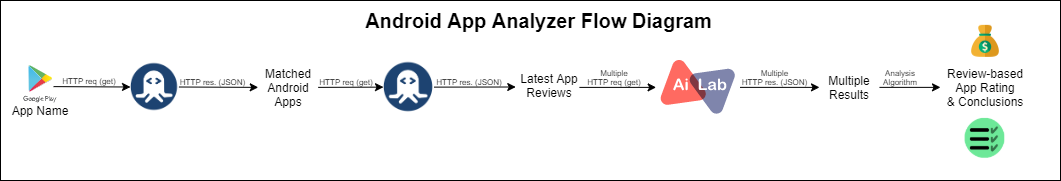

The diagram above was exported from draw.io. Its source (the exported page's mxGraphModel, read from the mxfile embedded in the PNG):
<mxGraphModel dx="2672" dy="1097" grid="1" gridSize="10" guides="1" tooltips="1" connect="1" arrows="1" fold="1" page="1" pageScale="1" pageWidth="827" pageHeight="1169" math="0" shadow="0">
  <root>
    <mxCell id="0" />
    <mxCell id="1" parent="0" />
    <mxCell id="2" value="" style="rounded=0;whiteSpace=wrap;html=1;" vertex="1" parent="1">
      <mxGeometry x="-116" y="250" width="1060" height="180" as="geometry" />
    </mxCell>
    <mxCell id="3" value="Android App Analyzer Flow Diagram" style="text;html=1;strokeColor=none;fillColor=none;align=center;verticalAlign=middle;whiteSpace=wrap;rounded=0;fontStyle=1;fontSize=20;" vertex="1" parent="1">
      <mxGeometry x="221.13" y="250" width="402.5" height="40" as="geometry" />
    </mxCell>
    <mxCell id="4" value="" style="endArrow=classic;html=1;exitX=0.898;exitY=0.565;exitDx=0;exitDy=0;entryX=0;entryY=0.5;entryDx=0;entryDy=0;exitPerimeter=0;" edge="1" source="8" target="9" parent="1">
      <mxGeometry width="50" height="50" relative="1" as="geometry">
        <mxPoint x="32.679999999999836" y="334.985" as="sourcePoint" />
        <mxPoint x="87" y="335.5" as="targetPoint" />
      </mxGeometry>
    </mxCell>
    <mxCell id="5" value="HTTP req (get)" style="text;html=1;strokeColor=none;fillColor=none;align=center;verticalAlign=middle;whiteSpace=wrap;rounded=0;fontSize=8;" vertex="1" parent="1">
      <mxGeometry x="-61.58" y="321.37" width="70" height="20" as="geometry" />
    </mxCell>
    <mxCell id="6" value="Matched Android Apps" style="text;html=1;strokeColor=none;fillColor=none;align=center;verticalAlign=middle;whiteSpace=wrap;rounded=0;" vertex="1" parent="1">
      <mxGeometry x="141.75" y="319.37" width="60" height="35" as="geometry" />
    </mxCell>
    <mxCell id="7" value="" style="endArrow=classic;html=1;exitX=1;exitY=0.5;exitDx=0;exitDy=0;entryX=0;entryY=0.5;entryDx=0;entryDy=0;startArrow=none;" edge="1" source="9" target="6" parent="1">
      <mxGeometry width="50" height="50" relative="1" as="geometry">
        <mxPoint x="144" y="334.8700000000001" as="sourcePoint" />
        <mxPoint x="384" y="249.25" as="targetPoint" />
      </mxGeometry>
    </mxCell>
    <mxCell id="8" value="" style="shape=image;verticalLabelPosition=bottom;labelBackgroundColor=#ffffff;verticalAlign=top;aspect=fixed;imageAspect=0;image=https://cdn.worldvectorlogo.com/logos/logo-google-play.svg;" vertex="1" parent="1">
      <mxGeometry x="-93.00000000000001" y="315" width="33.42" height="37.37" as="geometry" />
    </mxCell>
    <mxCell id="9" value="" style="shape=image;verticalLabelPosition=bottom;labelBackgroundColor=#ffffff;verticalAlign=top;aspect=fixed;imageAspect=0;image=data:image/png,(base64 omitted: 5648 chars);" vertex="1" parent="1">
      <mxGeometry x="14" y="312.63" width="48.39" height="47.75" as="geometry" />
    </mxCell>
    <mxCell id="10" value="App Name" style="text;html=1;strokeColor=none;fillColor=none;align=center;verticalAlign=middle;whiteSpace=wrap;rounded=0;" vertex="1" parent="1">
      <mxGeometry x="-106" y="349.87" width="60" height="20" as="geometry" />
    </mxCell>
    <mxCell id="11" value="" style="shape=image;verticalLabelPosition=bottom;labelBackgroundColor=#ffffff;verticalAlign=top;aspect=fixed;imageAspect=0;image=data:image/png,(base64 omitted: 5648 chars);" vertex="1" parent="1">
      <mxGeometry x="267" y="311.63" width="50.67" height="50" as="geometry" />
    </mxCell>
    <mxCell id="12" value="" style="endArrow=classic;html=1;exitX=1;exitY=0.5;exitDx=0;exitDy=0;entryX=0;entryY=0.5;entryDx=0;entryDy=0;" edge="1" target="11" parent="1">
      <mxGeometry width="50" height="50" relative="1" as="geometry">
        <mxPoint x="201.75" y="336.8699999999999" as="sourcePoint" />
        <mxPoint x="254" y="335.25" as="targetPoint" />
      </mxGeometry>
    </mxCell>
    <mxCell id="13" value="HTTP res. (JSON)" style="text;html=1;strokeColor=none;fillColor=none;align=center;verticalAlign=middle;whiteSpace=wrap;rounded=0;fontSize=8;" vertex="1" parent="1">
      <mxGeometry x="42" y="322" width="109.25" height="20" as="geometry" />
    </mxCell>
    <mxCell id="14" value="Multiple&lt;br&gt;HTTP req (get)" style="text;html=1;strokeColor=none;fillColor=none;align=center;verticalAlign=middle;whiteSpace=wrap;rounded=0;fontSize=8;" vertex="1" parent="1">
      <mxGeometry x="463.25" y="317" width="70" height="20" as="geometry" />
    </mxCell>
    <mxCell id="15" value="" style="endArrow=classic;html=1;fontSize=8;exitX=1;exitY=0.5;exitDx=0;exitDy=0;entryX=0;entryY=0.5;entryDx=0;entryDy=0;" edge="1" source="11" parent="1">
      <mxGeometry width="50" height="50" relative="1" as="geometry">
        <mxPoint x="274" y="319.25" as="sourcePoint" />
        <mxPoint x="399.25" y="336.5" as="targetPoint" />
      </mxGeometry>
    </mxCell>
    <mxCell id="16" value="HTTP res. (JSON)" style="text;html=1;strokeColor=none;fillColor=none;align=center;verticalAlign=middle;whiteSpace=wrap;rounded=0;fontSize=8;" vertex="1" parent="1">
      <mxGeometry x="317.67" y="322.37" width="70" height="20" as="geometry" />
    </mxCell>
    <mxCell id="17" value="Latest App Reviews" style="text;html=1;strokeColor=none;fillColor=none;align=center;verticalAlign=middle;whiteSpace=wrap;rounded=0;" vertex="1" parent="1">
      <mxGeometry x="403.25" y="317.37" width="60" height="35" as="geometry" />
    </mxCell>
    <mxCell id="18" value="" style="shape=image;verticalLabelPosition=bottom;labelBackgroundColor=#ffffff;verticalAlign=top;aspect=fixed;imageAspect=0;image=data:image/svg+xml,(base64 omitted: 6140 chars);" vertex="1" parent="1">
      <mxGeometry x="539.63" y="306.87" width="84" height="60" as="geometry" />
    </mxCell>
    <mxCell id="19" value="" style="endArrow=classic;html=1;fontSize=8;exitX=0.995;exitY=0.558;exitDx=0;exitDy=0;entryX=0;entryY=0.5;entryDx=0;entryDy=0;exitPerimeter=0;" edge="1" source="17" target="18" parent="1">
      <mxGeometry width="50" height="50" relative="1" as="geometry">
        <mxPoint x="354" y="430" as="sourcePoint" />
        <mxPoint x="404" y="380" as="targetPoint" />
      </mxGeometry>
    </mxCell>
    <mxCell id="20" value="HTTP req (get)" style="text;html=1;strokeColor=none;fillColor=none;align=center;verticalAlign=middle;whiteSpace=wrap;rounded=0;fontSize=8;" vertex="1" parent="1">
      <mxGeometry x="195" y="322" width="70" height="20" as="geometry" />
    </mxCell>
    <mxCell id="21" value="Multiple&lt;br&gt;Results" style="text;html=1;strokeColor=none;fillColor=none;align=center;verticalAlign=middle;whiteSpace=wrap;rounded=0;" vertex="1" parent="1">
      <mxGeometry x="703" y="319.37" width="60" height="35" as="geometry" />
    </mxCell>
    <mxCell id="22" value="" style="endArrow=classic;html=1;fontSize=8;exitX=1;exitY=0.5;exitDx=0;exitDy=0;entryX=0;entryY=0.5;entryDx=0;entryDy=0;" edge="1" source="18" target="21" parent="1">
      <mxGeometry width="50" height="50" relative="1" as="geometry">
        <mxPoint x="334" y="480" as="sourcePoint" />
        <mxPoint x="384" y="430" as="targetPoint" />
      </mxGeometry>
    </mxCell>
    <mxCell id="23" value="Multiple&lt;br&gt;HTTP res. (JSON)" style="text;html=1;strokeColor=none;fillColor=none;align=center;verticalAlign=middle;whiteSpace=wrap;rounded=0;fontSize=8;" vertex="1" parent="1">
      <mxGeometry x="604" y="317" width="109.25" height="20" as="geometry" />
    </mxCell>
    <mxCell id="24" value="Review-based App Rating&lt;br&gt;&amp;amp; Conclusions" style="text;html=1;strokeColor=none;fillColor=none;align=center;verticalAlign=middle;whiteSpace=wrap;rounded=0;" vertex="1" parent="1">
      <mxGeometry x="824" y="319.37" width="90" height="35" as="geometry" />
    </mxCell>
    <mxCell id="25" value="" style="endArrow=classic;html=1;fontSize=8;exitX=1;exitY=0.5;exitDx=0;exitDy=0;entryX=0;entryY=0.5;entryDx=0;entryDy=0;" edge="1" source="21" target="24" parent="1">
      <mxGeometry width="50" height="50" relative="1" as="geometry">
        <mxPoint x="754" y="470" as="sourcePoint" />
        <mxPoint x="804" y="420" as="targetPoint" />
      </mxGeometry>
    </mxCell>
    <mxCell id="26" value="Analysis Algorithm" style="text;html=1;strokeColor=none;fillColor=none;align=center;verticalAlign=middle;whiteSpace=wrap;rounded=0;fontSize=8;" vertex="1" parent="1">
      <mxGeometry x="753" y="312" width="62" height="30" as="geometry" />
    </mxCell>
    <mxCell id="27" value="" style="shape=image;verticalLabelPosition=bottom;labelBackgroundColor=#ffffff;verticalAlign=top;aspect=fixed;imageAspect=0;image=https://image.flaticon.com/icons/png/512/189/189093.png;" vertex="1" parent="1">
      <mxGeometry x="853" y="274.87" width="32" height="32" as="geometry" />
    </mxCell>
    <mxCell id="28" value="" style="shape=image;verticalLabelPosition=bottom;labelBackgroundColor=#ffffff;verticalAlign=top;aspect=fixed;imageAspect=0;image=https://icon-library.com/images/conclusion-icon-png/conclusion-icon-png-0.jpg;" vertex="1" parent="1">
      <mxGeometry x="847.38" y="366.87" width="43.24" height="43.38" as="geometry" />
    </mxCell>
  </root>
</mxGraphModel>